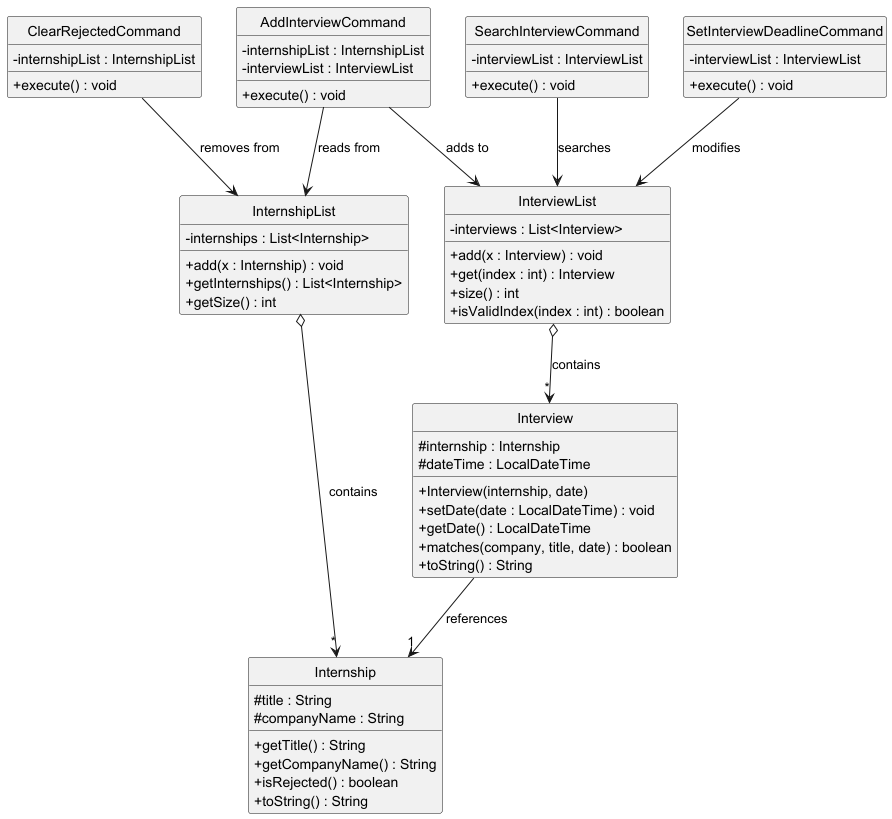

The diagram above was rendered by PlantUML. Its source (embedded in the PNG):
@startuml
hide circle
skinparam classAttributeIconSize 0

class Internship {
    # title : String
    # companyName : String
    + getTitle() : String
    + getCompanyName() : String
    + isRejected() : boolean
    + toString() : String
}

class Interview {
    # internship : Internship
    # dateTime : LocalDateTime
    + Interview(internship, date)
    + setDate(date : LocalDateTime) : void
    + getDate() : LocalDateTime
    + matches(company, title, date) : boolean
    + toString() : String
}

class InternshipList {
    - internships : List<Internship>
    + add(x : Internship) : void
    + getInternships() : List<Internship>
    + getSize() : int
}

class InterviewList {
    - interviews : List<Interview>
    + add(x : Interview) : void
    + get(index : int) : Interview
    + size() : int
    + isValidIndex(index : int) : boolean
}

class AddInterviewCommand {
    - internshipList : InternshipList
    - interviewList : InterviewList
    + execute() : void
}

class SetInterviewDeadlineCommand {
    - interviewList : InterviewList
    + execute() : void
}

class SearchInterviewCommand {
    - interviewList : InterviewList
    + execute() : void
}

class ClearRejectedCommand {
    - internshipList : InternshipList
    + execute() : void
}

Interview --> "1" Internship : references
InterviewList o--> "*" Interview : contains
InternshipList o--> "*" Internship : contains
AddInterviewCommand --> InternshipList : reads from
AddInterviewCommand --> InterviewList : adds to
SetInterviewDeadlineCommand --> InterviewList : modifies
SearchInterviewCommand --> InterviewList : searches
ClearRejectedCommand --> InternshipList : removes from
@enduml